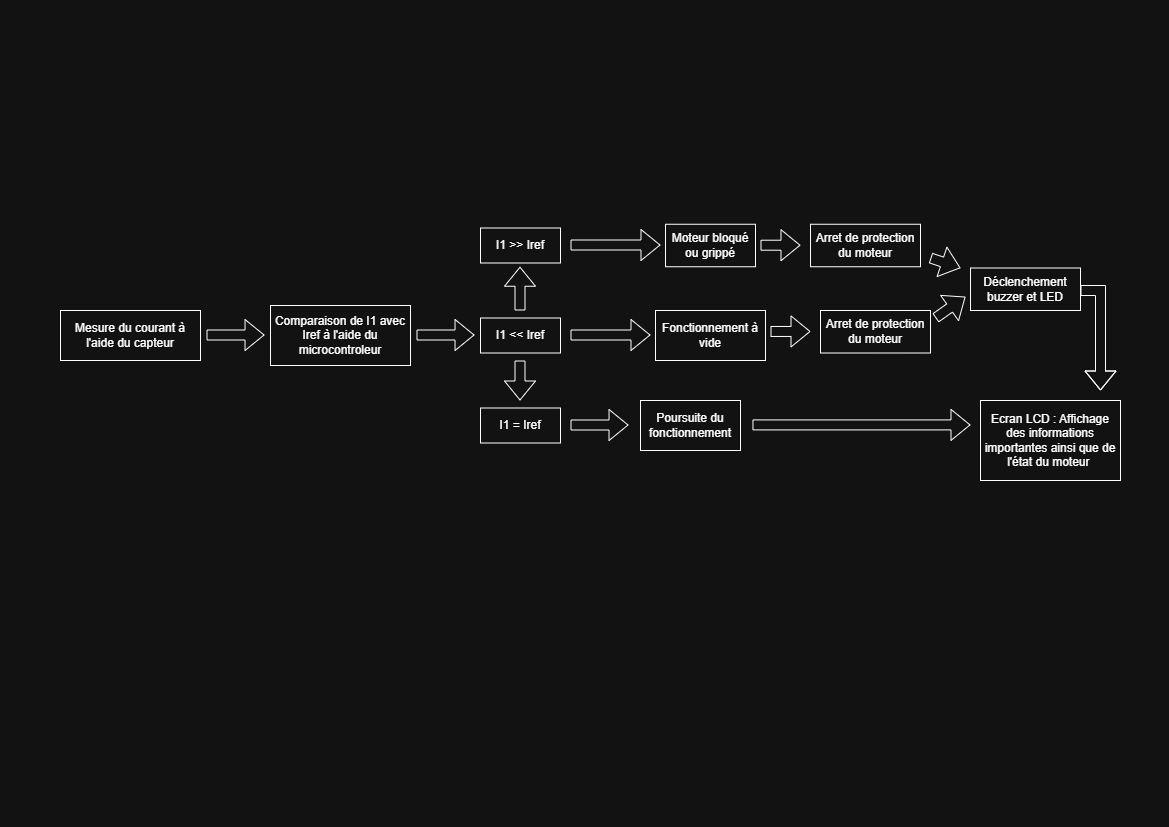

The diagram above was exported from draw.io. Its source (the exported page's mxGraphModel, read from the mxfile embedded in the PNG):
<mxGraphModel dx="1173" dy="662" grid="1" gridSize="10" guides="1" tooltips="1" connect="1" arrows="1" fold="1" page="1" pageScale="1" pageWidth="1169" pageHeight="827" math="0" shadow="0">
  <root>
    <mxCell id="0" />
    <mxCell id="1" parent="0" />
    <mxCell id="r04BnfkOlKaBvQfUYVb--2" parent="1" style="rounded=0;whiteSpace=wrap;html=1;" value="Mesure du courant à l'aide du capteur" vertex="1">
      <mxGeometry height="50" width="140" x="60" y="310" as="geometry" />
    </mxCell>
    <mxCell id="r04BnfkOlKaBvQfUYVb--3" parent="1" style="rounded=0;whiteSpace=wrap;html=1;" value="Comparaison de I1 avec Iref à l'aide du microcontroleur" vertex="1">
      <mxGeometry height="60" width="140" x="270" y="305" as="geometry" />
    </mxCell>
    <mxCell id="r04BnfkOlKaBvQfUYVb--5" parent="1" style="rounded=0;whiteSpace=wrap;html=1;" value="I1 &amp;gt;&amp;gt; Iref" vertex="1">
      <mxGeometry height="35" width="80" x="480" y="227.5" as="geometry" />
    </mxCell>
    <mxCell id="r04BnfkOlKaBvQfUYVb--6" parent="1" style="rounded=0;whiteSpace=wrap;html=1;" value="I1 = Iref" vertex="1">
      <mxGeometry height="35" width="80" x="480" y="407.5" as="geometry" />
    </mxCell>
    <mxCell id="r04BnfkOlKaBvQfUYVb--7" parent="1" style="rounded=0;whiteSpace=wrap;html=1;" value="I1 &amp;lt;&amp;lt; Iref" vertex="1">
      <mxGeometry height="35" width="80" x="480" y="317.5" as="geometry" />
    </mxCell>
    <mxCell id="r04BnfkOlKaBvQfUYVb--8" parent="1" style="rounded=0;whiteSpace=wrap;html=1;" value="Poursuite du fonctionnement" vertex="1">
      <mxGeometry height="50" width="100" x="640" y="400" as="geometry" />
    </mxCell>
    <mxCell id="r04BnfkOlKaBvQfUYVb--9" parent="1" style="rounded=0;whiteSpace=wrap;html=1;" value="Fonctionnement à vide" vertex="1">
      <mxGeometry height="50" width="110" x="655" y="310" as="geometry" />
    </mxCell>
    <mxCell id="r04BnfkOlKaBvQfUYVb--10" parent="1" style="rounded=0;whiteSpace=wrap;html=1;" value="Moteur bloqué ou grippé" vertex="1">
      <mxGeometry height="42.5" width="90" x="665" y="223.75" as="geometry" />
    </mxCell>
    <mxCell id="r04BnfkOlKaBvQfUYVb--11" parent="1" style="rounded=0;whiteSpace=wrap;html=1;" value="Arret de protection du moteur" vertex="1">
      <mxGeometry height="42.5" width="110" x="810" y="223.75" as="geometry" />
    </mxCell>
    <mxCell id="r04BnfkOlKaBvQfUYVb--12" parent="1" style="rounded=0;whiteSpace=wrap;html=1;" value="Arret de protection du moteur" vertex="1">
      <mxGeometry height="42.5" width="110" x="820" y="310" as="geometry" />
    </mxCell>
    <mxCell id="r04BnfkOlKaBvQfUYVb--13" edge="1" parent="1" style="shape=flexArrow;endArrow=classic;html=1;rounded=0;entryX=-0.014;entryY=0.392;entryDx=0;entryDy=0;entryPerimeter=0;" value="">
      <mxGeometry height="50" relative="1" width="50" as="geometry">
        <mxPoint x="206" y="334.5" as="sourcePoint" />
        <mxPoint x="264.03999999999996" y="334.5" as="targetPoint" />
      </mxGeometry>
    </mxCell>
    <mxCell id="r04BnfkOlKaBvQfUYVb--15" edge="1" parent="1" style="shape=flexArrow;endArrow=classic;html=1;rounded=0;entryX=-0.014;entryY=0.392;entryDx=0;entryDy=0;entryPerimeter=0;" value="">
      <mxGeometry height="50" relative="1" width="50" as="geometry">
        <mxPoint x="416" y="334.5" as="sourcePoint" />
        <mxPoint x="474.03999999999996" y="334.5" as="targetPoint" />
      </mxGeometry>
    </mxCell>
    <mxCell id="r04BnfkOlKaBvQfUYVb--16" edge="1" parent="1" style="shape=flexArrow;endArrow=classic;html=1;rounded=0;" value="">
      <mxGeometry height="50" relative="1" width="50" as="geometry">
        <mxPoint x="519.5" y="360" as="sourcePoint" />
        <mxPoint x="519.5" y="400" as="targetPoint" />
      </mxGeometry>
    </mxCell>
    <mxCell id="r04BnfkOlKaBvQfUYVb--17" edge="1" parent="1" style="shape=flexArrow;endArrow=classic;html=1;rounded=0;" value="">
      <mxGeometry height="50" relative="1" width="50" as="geometry">
        <mxPoint x="519.5" y="310" as="sourcePoint" />
        <mxPoint x="519.5" y="266.25" as="targetPoint" />
      </mxGeometry>
    </mxCell>
    <mxCell id="r04BnfkOlKaBvQfUYVb--19" edge="1" parent="1" style="shape=flexArrow;endArrow=classic;html=1;rounded=0;entryX=-0.014;entryY=0.392;entryDx=0;entryDy=0;entryPerimeter=0;" value="">
      <mxGeometry height="50" relative="1" width="50" as="geometry">
        <mxPoint x="570" y="424.5" as="sourcePoint" />
        <mxPoint x="628.04" y="424.5" as="targetPoint" />
      </mxGeometry>
    </mxCell>
    <mxCell id="r04BnfkOlKaBvQfUYVb--20" edge="1" parent="1" style="shape=flexArrow;endArrow=classic;html=1;rounded=0;" value="">
      <mxGeometry height="50" relative="1" width="50" as="geometry">
        <mxPoint x="570" y="334.5" as="sourcePoint" />
        <mxPoint x="650" y="334.5" as="targetPoint" />
      </mxGeometry>
    </mxCell>
    <mxCell id="r04BnfkOlKaBvQfUYVb--21" edge="1" parent="1" style="shape=flexArrow;endArrow=classic;html=1;rounded=0;" value="">
      <mxGeometry height="50" relative="1" width="50" as="geometry">
        <mxPoint x="570" y="244.5" as="sourcePoint" />
        <mxPoint x="660" y="244.5" as="targetPoint" />
      </mxGeometry>
    </mxCell>
    <mxCell id="r04BnfkOlKaBvQfUYVb--22" edge="1" parent="1" style="shape=flexArrow;endArrow=classic;html=1;rounded=0;" value="">
      <mxGeometry height="50" relative="1" width="50" as="geometry">
        <mxPoint x="760" y="244.71" as="sourcePoint" />
        <mxPoint x="800" y="244.71" as="targetPoint" />
      </mxGeometry>
    </mxCell>
    <mxCell id="r04BnfkOlKaBvQfUYVb--23" edge="1" parent="1" style="shape=flexArrow;endArrow=classic;html=1;rounded=0;" value="">
      <mxGeometry height="50" relative="1" width="50" as="geometry">
        <mxPoint x="770" y="330.96" as="sourcePoint" />
        <mxPoint x="810" y="330.96" as="targetPoint" />
      </mxGeometry>
    </mxCell>
    <mxCell id="r04BnfkOlKaBvQfUYVb--26" parent="1" style="rounded=0;whiteSpace=wrap;html=1;" value="Ecran LCD : Affichage des informations importantes ainsi que de l'état du moteur&amp;nbsp;" vertex="1">
      <mxGeometry height="80" width="140" x="980" y="400" as="geometry" />
    </mxCell>
    <mxCell id="r04BnfkOlKaBvQfUYVb--27" edge="1" parent="1" style="shape=flexArrow;endArrow=classic;html=1;rounded=0;" value="">
      <mxGeometry height="50" relative="1" width="50" as="geometry">
        <mxPoint x="751.96" y="424.41" as="sourcePoint" />
        <mxPoint x="970" y="424.41" as="targetPoint" />
      </mxGeometry>
    </mxCell>
    <mxCell id="r04BnfkOlKaBvQfUYVb--29" edge="1" parent="1" style="shape=flexArrow;endArrow=classic;html=1;rounded=0;" value="">
      <mxGeometry height="50" relative="1" width="50" as="geometry">
        <Array as="points">
          <mxPoint x="1100" y="290" />
        </Array>
        <mxPoint x="1080" y="290" as="sourcePoint" />
        <mxPoint x="1100" y="390" as="targetPoint" />
      </mxGeometry>
    </mxCell>
    <mxCell id="r04BnfkOlKaBvQfUYVb--31" parent="1" style="rounded=0;whiteSpace=wrap;html=1;" value="Déclenchement buzzer et LED" vertex="1">
      <mxGeometry height="42.5" width="110" x="970" y="267.5" as="geometry" />
    </mxCell>
    <mxCell id="r04BnfkOlKaBvQfUYVb--32" edge="1" parent="1" style="shape=flexArrow;endArrow=classic;html=1;rounded=0;" value="">
      <mxGeometry height="50" relative="1" width="50" as="geometry">
        <mxPoint x="930" y="257.5" as="sourcePoint" />
        <mxPoint x="960" y="267.5" as="targetPoint" />
      </mxGeometry>
    </mxCell>
    <mxCell id="r04BnfkOlKaBvQfUYVb--33" edge="1" parent="1" style="shape=flexArrow;endArrow=classic;html=1;rounded=0;entryX=0;entryY=0.5;entryDx=0;entryDy=0;" value="">
      <mxGeometry height="50" relative="1" width="50" as="geometry">
        <mxPoint x="935" y="317.5" as="sourcePoint" />
        <mxPoint x="965" y="296.25" as="targetPoint" />
      </mxGeometry>
    </mxCell>
  </root>
</mxGraphModel>